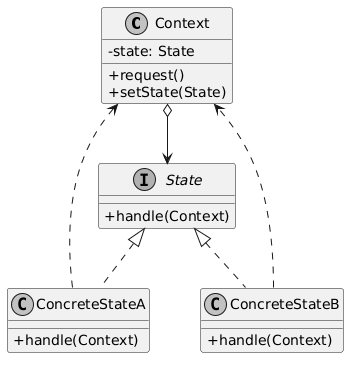

The diagram above was rendered by PlantUML. Its source (embedded in the PNG):
@startuml
skinparam classAttributeIconSize 0
skinparam monochrome true
skinparam shadowing false

class Context {
    - state: State
    + request()
    + setState(State)
}

interface State {
    + handle(Context)
}

class ConcreteStateA {
    + handle(Context)
}

class ConcreteStateB {
    + handle(Context)
}

Context o--> State
State <|.. ConcreteStateA
State <|.. ConcreteStateB
ConcreteStateA ..> Context
ConcreteStateB ..> Context
@enduml